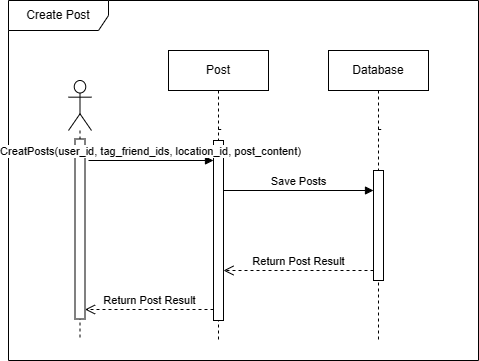

The diagram above was exported from draw.io. Its source (the exported page's mxGraphModel, read from the mxfile embedded in the PNG):
<mxGraphModel dx="1109" dy="628" grid="1" gridSize="10" guides="1" tooltips="1" connect="1" arrows="1" fold="1" page="1" pageScale="1" pageWidth="1169" pageHeight="827" math="0" shadow="0">
  <root>
    <mxCell id="0" />
    <mxCell id="1" parent="0" />
    <mxCell id="2" value="Database" style="shape=umlLifeline;perimeter=lifelinePerimeter;whiteSpace=wrap;html=1;container=1;dropTarget=0;collapsible=0;recursiveResize=0;outlineConnect=0;portConstraint=eastwest;newEdgeStyle={&quot;curved&quot;:0,&quot;rounded&quot;:0};" vertex="1" parent="1">
      <mxGeometry x="720" y="877" width="100" height="290" as="geometry" />
    </mxCell>
    <mxCell id="3" value="Post" style="shape=umlLifeline;perimeter=lifelinePerimeter;whiteSpace=wrap;html=1;container=1;dropTarget=0;collapsible=0;recursiveResize=0;outlineConnect=0;portConstraint=eastwest;newEdgeStyle={&quot;curved&quot;:0,&quot;rounded&quot;:0};" vertex="1" parent="1">
      <mxGeometry x="560" y="877" width="100" height="290" as="geometry" />
    </mxCell>
    <mxCell id="4" value="" style="html=1;points=[[0,0,0,0,5],[0,1,0,0,-5],[1,0,0,0,5],[1,1,0,0,-5]];perimeter=orthogonalPerimeter;outlineConnect=0;targetShapes=umlLifeline;portConstraint=eastwest;newEdgeStyle={&quot;curved&quot;:0,&quot;rounded&quot;:0};" vertex="1" parent="3">
      <mxGeometry x="45" y="90" width="10" height="180" as="geometry" />
    </mxCell>
    <mxCell id="5" value="" style="endArrow=none;dashed=1;html=1;rounded=0;" edge="1" source="3" parent="1">
      <mxGeometry width="50" height="50" relative="1" as="geometry">
        <mxPoint x="565" y="1006" as="sourcePoint" />
        <mxPoint x="615" y="956" as="targetPoint" />
      </mxGeometry>
    </mxCell>
    <mxCell id="6" value="Create Post" style="shape=umlFrame;whiteSpace=wrap;html=1;pointerEvents=0;width=100;height=30;" vertex="1" parent="1">
      <mxGeometry x="400" y="827" width="470" height="360" as="geometry" />
    </mxCell>
    <mxCell id="7" value="" style="endArrow=none;dashed=1;html=1;rounded=0;" edge="1" source="2" parent="1">
      <mxGeometry width="50" height="50" relative="1" as="geometry">
        <mxPoint x="725" y="1006" as="sourcePoint" />
        <mxPoint x="775" y="956" as="targetPoint" />
      </mxGeometry>
    </mxCell>
    <mxCell id="8" value="" style="shape=umlLifeline;perimeter=lifelinePerimeter;whiteSpace=wrap;html=1;container=1;dropTarget=0;collapsible=0;recursiveResize=0;outlineConnect=0;portConstraint=eastwest;newEdgeStyle={&quot;curved&quot;:0,&quot;rounded&quot;:0};participant=umlActor;size=50;" vertex="1" parent="1">
      <mxGeometry x="460" y="907" width="23" height="260" as="geometry" />
    </mxCell>
    <mxCell id="9" value="" style="html=1;points=[[0,0,0,0,5],[0,1,0,0,-5],[1,0,0,0,5],[1,1,0,0,-5]];perimeter=orthogonalPerimeter;outlineConnect=0;targetShapes=umlLifeline;portConstraint=eastwest;newEdgeStyle={&quot;curved&quot;:0,&quot;rounded&quot;:0};" vertex="1" parent="8">
      <mxGeometry x="6.5" y="58.5" width="10" height="180" as="geometry" />
    </mxCell>
    <mxCell id="10" value="CreatPosts(user_id, tag_friend_ids, location_id, post_content)" style="html=1;verticalAlign=bottom;endArrow=block;curved=0;rounded=0;" edge="1" target="4" parent="1">
      <mxGeometry relative="1" as="geometry">
        <mxPoint x="480" y="987" as="sourcePoint" />
        <mxPoint x="590" y="987" as="targetPoint" />
      </mxGeometry>
    </mxCell>
    <mxCell id="11" value="&lt;span style=&quot;color: rgb(0, 0, 0); font-family: Helvetica; font-size: 11px; font-style: normal; font-variant-ligatures: normal; font-variant-caps: normal; font-weight: 400; letter-spacing: normal; orphans: 2; text-align: center; text-indent: 0px; text-transform: none; widows: 2; word-spacing: 0px; -webkit-text-stroke-width: 0px; background-color: rgb(255, 255, 255); text-decoration-thickness: initial; text-decoration-style: initial; text-decoration-color: initial; float: none; display: inline !important;&quot;&gt;Return Post Result&lt;/span&gt;" style="html=1;verticalAlign=bottom;endArrow=open;dashed=1;endSize=8;curved=0;rounded=0;exitX=0;exitY=1;exitDx=0;exitDy=-5;" edge="1" parent="1">
      <mxGeometry relative="1" as="geometry">
        <mxPoint x="476.5" y="1136" as="targetPoint" />
        <mxPoint x="605" y="1136" as="sourcePoint" />
      </mxGeometry>
    </mxCell>
    <mxCell id="12" value="" style="html=1;points=[[0,0,0,0,5],[0,1,0,0,-5],[1,0,0,0,5],[1,1,0,0,-5]];perimeter=orthogonalPerimeter;outlineConnect=0;targetShapes=umlLifeline;portConstraint=eastwest;newEdgeStyle={&quot;curved&quot;:0,&quot;rounded&quot;:0};" vertex="1" parent="1">
      <mxGeometry x="765" y="997" width="10" height="110" as="geometry" />
    </mxCell>
    <mxCell id="13" value="Save Posts" style="html=1;verticalAlign=bottom;endArrow=block;curved=0;rounded=0;" edge="1" parent="1">
      <mxGeometry relative="1" as="geometry">
        <mxPoint x="615" y="1017" as="sourcePoint" />
        <mxPoint x="765" y="1017" as="targetPoint" />
      </mxGeometry>
    </mxCell>
    <mxCell id="14" value="Return Post Result" style="html=1;verticalAlign=bottom;endArrow=open;dashed=1;endSize=8;curved=0;rounded=0;" edge="1" source="12" parent="1">
      <mxGeometry x="0.0039" relative="1" as="geometry">
        <mxPoint x="615" y="1097" as="targetPoint" />
        <mxPoint x="730" y="1097" as="sourcePoint" />
        <mxPoint as="offset" />
      </mxGeometry>
    </mxCell>
  </root>
</mxGraphModel>